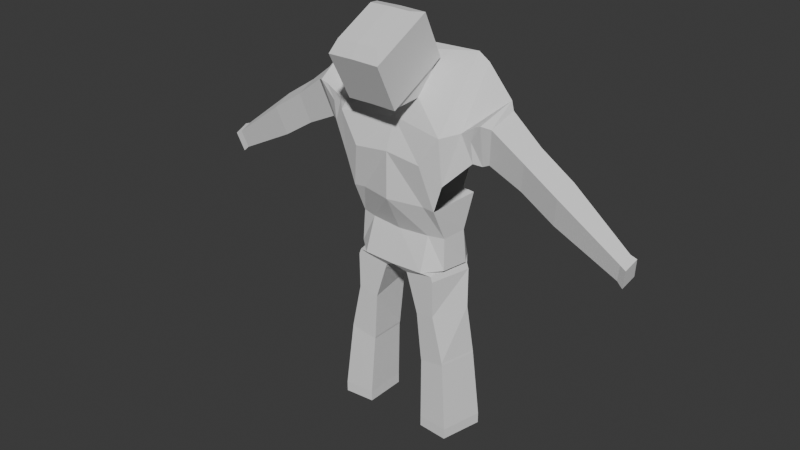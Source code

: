 # Source: cyclops.blend  (saved by Blender 4.3.34; exported with 4.5.12 LTS)
import bpy
from mathutils import Matrix  # noqa: F401  (used for matrix-valued properties, if any)

bpy.ops.wm.read_factory_settings(use_empty=True)
scene = bpy.context.scene
scene.name = 'Scene'

# ---- world
world_world = bpy.data.worlds.new('World'); scene.world = world_world
world_world.use_nodes = True; world_world.node_tree.nodes.clear()
_N = world_world.node_tree.nodes; _L = world_world.node_tree.links
n0 = _N.new('ShaderNodeOutputWorld'); n0.name = 'World Output'; n0.location = (300, 300)
n1 = _N.new('ShaderNodeBackground'); n1.name = 'Background'; n1.location = (10, 300)
n1.inputs[0].default_value = (0.05088, 0.05088, 0.05088, 1.0)
_L.new(n1.outputs[0], n0.inputs[0])
n0.is_active_output = True
world_world.color = (0.05088, 0.05088, 0.05088)
world_world.sun_shadow_jitter_overblur = 0.0

# ---- meshes
me_cube_001 = bpy.data.meshes.new('Cube.001')
me_cube_001.from_pydata([(0.472, -0.03885, -0.778), (0.7544, -0.0856, 0.5484), (0.5171, 0.2253, -0.7795), (0.9395, 0.2106, 0.8661), (0.0, 0.3869, -0.8092), (0.0, 0.3044, 1.152), (0.0, -0.1776, -0.8082), (0.0, -0.1582, 0.6083), (0.4538, 0.4, -0.1686), (0.4488, -0.1683, -0.1573), (0.0, -0.2627, -0.131), (0.0, 0.4, -0.3824), (0.2067, -0.004343, 0.8989), (0.4098, -0.1476, -0.8135), (0.5039, 0.2624, -0.8115), (0.2067, -0.0898, 0.802), (0.3306, -0.1683, -0.1463), (0.3356, 0.4, -0.1576), (0.5324, -0.2282, 0.5579), (0.0, 0.1817, 1.117), (0.0, -0.09082, 0.8029), (0.5243, 0.3151, 1.169), (0.0, 0.1174, 1.052), (0.0, -0.3799, 0.7979), (0.2173, -0.3772, 0.7926), (0.2173, 0.1201, 1.047), (0.0, 0.1523, 1.103), (0.0, -0.4417, 0.7995), (0.2458, -0.4385, 0.7932), (0.2458, 0.1555, 1.097), (0.0, -0.07033, 1.539), (0.0, -0.6644, 1.235), (0.2568, -0.6612, 1.229), (0.2568, -0.06711, 1.532), (0.0, -0.2036, 1.562), (0.0, -0.6055, 1.357), (0.2057, -0.6033, 1.352), (0.2057, -0.2015, 1.558), (0.8502, 0.3518, 0.4268), (0.7602, -0.05743, 0.3445), (0.0, -0.2592, 0.3167), (0.0, 0.4055, 0.7293), (0.3478, -0.2554, 0.2759), (0.5735, 0.4126, 0.7157), (0.624, 0.3266, 1.093), (0.6619, -0.09362, 0.5991), (0.7601, 0.51, 0.5587), (0.5343, -0.1741, 0.105), (0.8169, 0.00594, 0.3124), (0.8691, -0.1203, 0.7233), (0.6335, 0.06417, 0.3042), (2.213, 0.1578, -0.1277), (2.173, 0.2212, -0.3248), (2.158, 0.06603, -0.3761), (2.198, 0.01463, -0.179), (1.511, 0.2692, 0.06454), (1.569, 0.1772, 0.3508), (1.547, -0.03075, 0.2762), (1.489, 0.04392, -0.01002), (2.153, 0.153, -0.105), (2.104, 0.07152, -0.3255), (2.117, 0.2092, -0.2799), (2.14, 0.02588, -0.1506), (0.4132, 0.3858, -0.7943), (0.3156, -0.1767, -0.7966), (0.1163, 0.2882, -0.8791), (0.1163, -0.1232, -0.8784), (0.2782, 0.256, -1.743), (0.2783, -0.1085, -1.742), (0.6216, 0.233, -1.683), (0.5383, -0.1302, -1.685), (0.283, 0.2552, -1.765), (0.283, -0.1082, -1.764), (0.6254, 0.2323, -1.705), (0.5423, -0.1299, -1.707), (0.3069, 0.272, -2.376), (0.3073, -0.1394, -2.376), (0.7004, 0.2463, -2.376), (0.6075, -0.1638, -2.376), (0.8981, 0.3097, 0.428), (0.9441, -0.06898, 0.6952), (0.9715, 0.1936, 0.7894), (0.8707, 0.02528, 0.3339), (0.1349, 0.2875, -0.9309), (0.1349, -0.1239, -0.9303), (0.4284, -0.1484, -0.8653), (0.5225, 0.2616, -0.8633), (0.4747, 0.2369, -0.4706), (0.4598, -0.02515, -0.4665), (0.0, -0.08413, -0.484), (0.0, 0.2972, -0.5656), (0.3395, 0.2843, -0.4714), (0.309, -0.06588, -0.4685), (1.529, 0.2692, 0.05317), (1.565, -0.03075, 0.2648), (1.587, 0.1772, 0.3394), (1.507, 0.04392, -0.0214), (1.265, 0.1785, 0.551), (1.183, 0.04246, 0.1828), (1.205, 0.2724, 0.2589), (1.242, -0.03374, 0.4749), (0.8473, -0.06768, 0.552), (0.8116, -0.1061, 0.6982), (0.27, 0.3171, -1.211), (0.5689, 0.1976, -1.212), (0.2396, -0.125, -1.266), (0.4306, -0.141, -1.224), (0.3069, 0.272, -2.481), (0.3073, -0.1394, -2.481), (0.7004, 0.2463, -2.481), (0.6075, -0.1638, -2.481)], [(46, 8)], [(63, 2, 0, 64), (42, 18, 7, 40), (15, 12, 25, 24), (92, 16, 10, 89), (87, 8, 9, 88), (91, 17, 8, 87), (90, 11, 17, 91), (88, 9, 16, 92), (44, 21, 18, 45), (47, 45, 18, 42), (105, 103, 67, 68), (41, 5, 21, 43), (15, 20, 7, 18), (20, 19, 5, 7), (19, 12, 21, 5), (12, 15, 18, 21), (23, 24, 28, 27), (12, 19, 22, 25), (19, 20, 23, 22), (20, 15, 24, 23), (27, 28, 32, 31), (25, 22, 26, 29), (22, 23, 27, 26), (24, 25, 29, 28), (33, 30, 34, 37), (29, 26, 30, 33), (26, 27, 31, 30), (28, 29, 33, 32), (37, 34, 35, 36), (30, 31, 35, 34), (32, 33, 37, 36), (31, 32, 36, 35), (11, 41, 43, 17), (9, 47, 42, 16), (16, 42, 40, 10), (1, 101, 49, 102), (1, 102, 49, 3, 44, 45), (3, 38, 46, 44), (39, 1, 45, 47), (48, 101, 1, 39), (50, 39, 47), (61, 59, 51, 52), (62, 60, 53, 54), (60, 61, 52, 53), (59, 62, 54, 51), (97, 100, 57, 56), (98, 99, 55, 58), (100, 98, 58, 57), (99, 97, 56, 55), (95, 94, 62, 59), (96, 93, 61, 60), (94, 96, 60, 62), (93, 95, 59, 61), (52, 51, 54, 53), (14, 65, 4, 63), (65, 66, 6, 4), (66, 13, 64, 6), (13, 14, 63, 64), (68, 67, 71, 72), (106, 105, 68, 70), (103, 104, 69, 67), (104, 106, 70, 69), (73, 74, 78, 77), (69, 70, 74, 73), (67, 69, 73, 71), (70, 68, 72, 74), (78, 76, 108, 110), (71, 73, 77, 75), (74, 72, 76, 78), (72, 71, 75, 76), (38, 3, 81, 79), (49, 101, 48, 82, 80), (48, 38, 79, 82), (3, 49, 80, 81), (14, 13, 85, 86), (65, 14, 86, 83), (13, 66, 84, 85), (66, 65, 83, 84), (0, 88, 92, 64), (4, 90, 91, 63), (63, 91, 87, 2), (2, 87, 88, 0), (64, 92, 89, 6), (55, 56, 95, 93), (57, 58, 96, 94), (58, 55, 93, 96), (56, 57, 94, 95), (79, 81, 97, 99), (80, 82, 98, 100), (82, 79, 99, 98), (81, 80, 100, 97), (86, 85, 106, 104), (83, 86, 104, 103), (85, 84, 105, 106), (84, 83, 103, 105), (107, 109, 110, 108), (76, 75, 107, 108), (77, 78, 110, 109), (75, 77, 109, 107)])
_uv = me_cube_001.uv_layers.new(name='UVMap')
_uv.uv.foreach_set('vector', [0.3405, 0.5, 0.375, 0.5, 0.375, 0.75, 0.3405, 0.75, 0.5718, 0.7845, 0.625, 0.7845, 0.625, 0.875, 0.5718, 0.875, 0.6772, 0.7123, 0.6772, 0.5377, 0.6772, 0.5377, 0.6772, 0.7123, 0.4216, 0.7845, 0.4641, 0.7845, 0.4641, 0.875, 0.4216, 0.875, 0.4216, 0.5, 0.4641, 0.5, 0.4641, 0.75, 0.4216, 0.75, 0.4216, 0.4655, 0.4641, 0.4655, 0.4641, 0.5, 0.4216, 0.5, 0.4216, 0.375, 0.4641, 0.375, 0.4641, 0.4655, 0.4216, 0.4655, 0.4216, 0.75, 0.4641, 0.75, 0.4641, 0.7845, 0.4216, 0.7845, 0.625, 0.5, 0.6595, 0.5, 0.6595, 0.75, 0.625, 0.75, 0.5718, 0.75, 0.625, 0.75, 0.625, 0.7845, 0.5718, 0.7845, 0.2533, 0.7455, 0.2527, 0.5045, 0.2527, 0.5045, 0.2533, 0.7455, 0.5718, 0.375, 0.625, 0.375, 0.625, 0.4655, 0.5718, 0.4655, 0.6772, 0.7123, 0.7323, 0.7123, 0.75, 0.75, 0.6595, 0.75, 0.7323, 0.7123, 0.7323, 0.5377, 0.75, 0.5, 0.75, 0.75, 0.7323, 0.5377, 0.6772, 0.5377, 0.6595, 0.5, 0.75, 0.5, 0.6772, 0.5377, 0.6772, 0.7123, 0.6595, 0.75, 0.6595, 0.5, 0.7323, 0.7123, 0.6772, 0.7123, 0.6772, 0.7123, 0.7323, 0.7123, 0.6772, 0.5377, 0.7323, 0.5377, 0.7323, 0.5377, 0.6772, 0.5377, 0.7323, 0.5377, 0.7323, 0.7123, 0.7323, 0.7123, 0.7323, 0.5377, 0.7323, 0.7123, 0.6772, 0.7123, 0.6772, 0.7123, 0.7323, 0.7123, 0.7323, 0.7123, 0.6772, 0.7123, 0.6772, 0.7123, 0.7323, 0.7123, 0.6772, 0.5377, 0.7323, 0.5377, 0.7323, 0.5377, 0.6772, 0.5377, 0.7323, 0.5377, 0.7323, 0.7123, 0.7323, 0.7123, 0.7323, 0.5377, 0.6772, 0.7123, 0.6772, 0.5377, 0.6772, 0.5377, 0.6772, 0.7123, 0.6772, 0.5377, 0.7323, 0.5377, 0.7323, 0.5377, 0.6772, 0.5377, 0.6772, 0.5377, 0.7323, 0.5377, 0.7323, 0.5377, 0.6772, 0.5377, 0.7323, 0.5377, 0.7323, 0.7123, 0.7323, 0.7123, 0.7323, 0.5377, 0.6772, 0.7123, 0.6772, 0.5377, 0.6772, 0.5377, 0.6772, 0.7123, 0.6772, 0.5377, 0.7323, 0.5377, 0.7323, 0.7123, 0.6772, 0.7123, 0.7323, 0.5377, 0.7323, 0.7123, 0.7323, 0.7123, 0.7323, 0.5377, 0.6772, 0.7123, 0.6772, 0.5377, 0.6772, 0.5377, 0.6772, 0.7123, 0.7323, 0.7123, 0.6772, 0.7123, 0.6772, 0.7123, 0.7323, 0.7123, 0.4641, 0.375, 0.5718, 0.375, 0.5718, 0.4655, 0.4641, 0.4655, 0.4641, 0.75, 0.5718, 0.75, 0.5718, 0.7845, 0.4641, 0.7845, 0.4641, 0.7845, 0.5718, 0.7845, 0.5718, 0.875, 0.4641, 0.875, 0.5969, 0.6976, 0.5986, 0.6076, 0.6048, 0.6104, 0.601, 0.6548, 0.5973, 0.6975, 0.601, 0.6548, 0.6048, 0.6104, 0.6114, 0.5338, 0.625, 0.5, 0.625, 0.75, 0.6114, 0.5338, 0.5848, 0.5308, 0.5718, 0.5, 0.625, 0.5, 0.5964, 0.6979, 0.5973, 0.6975, 0.625, 0.75, 0.5718, 0.75, 0.5899, 0.6037, 0.5986, 0.6076, 0.5969, 0.6976, 0.5964, 0.6979, 0.5718, 0.6402, 0.5964, 0.6979, 0.5718, 0.75, 0.5848, 0.5308, 0.6114, 0.5338, 0.6114, 0.5338, 0.5848, 0.5308, 0.6048, 0.6104, 0.5899, 0.6037, 0.5899, 0.6037, 0.6048, 0.6104, 0.5899, 0.6037, 0.5848, 0.5308, 0.5848, 0.5308, 0.5899, 0.6037, 0.6114, 0.5338, 0.6048, 0.6104, 0.6048, 0.6104, 0.6114, 0.5338, 0.6114, 0.5338, 0.6048, 0.6104, 0.6048, 0.6104, 0.6114, 0.5338, 0.5899, 0.6037, 0.5848, 0.5308, 0.5848, 0.5308, 0.5899, 0.6037, 0.6048, 0.6104, 0.5899, 0.6037, 0.5899, 0.6037, 0.6048, 0.6104, 0.5848, 0.5308, 0.6114, 0.5338, 0.6114, 0.5338, 0.5848, 0.5308, 0.6114, 0.5338, 0.6048, 0.6104, 0.6048, 0.6104, 0.6114, 0.5338, 0.5899, 0.6037, 0.5848, 0.5308, 0.5848, 0.5308, 0.5899, 0.6037, 0.6048, 0.6104, 0.5899, 0.6037, 0.5899, 0.6037, 0.6048, 0.6104, 0.5848, 0.5308, 0.6114, 0.5338, 0.6114, 0.5338, 0.5848, 0.5308, 0.5848, 0.5308, 0.6114, 0.5338, 0.6048, 0.6104, 0.5899, 0.6037, 0.3378, 0.5045, 0.2527, 0.5045, 0.25, 0.5, 0.3405, 0.5, 0.2527, 0.5045, 0.2533, 0.7455, 0.25, 0.75, 0.25, 0.5, 0.2533, 0.7455, 0.3372, 0.7455, 0.3405, 0.75, 0.25, 0.75, 0.3372, 0.7455, 0.3378, 0.5045, 0.3405, 0.5, 0.3405, 0.75, 0.2533, 0.7455, 0.2527, 0.5045, 0.2527, 0.5045, 0.2533, 0.7455, 0.3372, 0.7455, 0.2533, 0.7455, 0.2533, 0.7455, 0.3372, 0.7455, 0.2527, 0.5045, 0.3378, 0.5045, 0.3378, 0.5045, 0.2527, 0.5045, 0.3378, 0.5045, 0.3372, 0.7455, 0.3372, 0.7455, 0.3378, 0.5045, 0.3378, 0.5045, 0.3372, 0.7455, 0.3372, 0.7455, 0.3378, 0.5045, 0.3378, 0.5045, 0.3372, 0.7455, 0.3372, 0.7455, 0.3378, 0.5045, 0.2527, 0.5045, 0.3378, 0.5045, 0.3378, 0.5045, 0.2527, 0.5045, 0.3372, 0.7455, 0.2533, 0.7455, 0.2533, 0.7455, 0.3372, 0.7455, 0.3372, 0.7455, 0.2533, 0.7455, 0.2533, 0.7455, 0.3372, 0.7455, 0.2527, 0.5045, 0.3378, 0.5045, 0.3378, 0.5045, 0.2527, 0.5045, 0.3372, 0.7455, 0.2533, 0.7455, 0.2533, 0.7455, 0.3372, 0.7455, 0.2533, 0.7455, 0.2527, 0.5045, 0.2527, 0.5045, 0.2533, 0.7455, 0.5848, 0.5308, 0.6114, 0.5338, 0.6114, 0.5338, 0.5848, 0.5308, 0.6048, 0.6104, 0.5986, 0.6076, 0.5899, 0.6037, 0.5899, 0.6037, 0.6048, 0.6104, 0.5899, 0.6037, 0.5848, 0.5308, 0.5848, 0.5308, 0.5899, 0.6037, 0.6114, 0.5338, 0.6048, 0.6104, 0.6048, 0.6104, 0.6114, 0.5338, 0.3378, 0.5045, 0.3372, 0.7455, 0.3372, 0.7455, 0.3378, 0.5045, 0.2527, 0.5045, 0.3378, 0.5045, 0.3378, 0.5045, 0.2527, 0.5045, 0.3372, 0.7455, 0.2533, 0.7455, 0.2533, 0.7455, 0.3372, 0.7455, 0.2533, 0.7455, 0.2527, 0.5045, 0.2527, 0.5045, 0.2533, 0.7455, 0.375, 0.75, 0.4216, 0.75, 0.4216, 0.7845, 0.375, 0.7845, 0.375, 0.375, 0.4216, 0.375, 0.4216, 0.4655, 0.375, 0.4655, 0.375, 0.4655, 0.4216, 0.4655, 0.4216, 0.5, 0.375, 0.5, 0.375, 0.5, 0.4216, 0.5, 0.4216, 0.75, 0.375, 0.75, 0.375, 0.7845, 0.4216, 0.7845, 0.4216, 0.875, 0.375, 0.875, 0.5848, 0.5308, 0.6114, 0.5338, 0.6114, 0.5338, 0.5848, 0.5308, 0.6048, 0.6104, 0.5899, 0.6037, 0.5899, 0.6037, 0.6048, 0.6104, 0.5899, 0.6037, 0.5848, 0.5308, 0.5848, 0.5308, 0.5899, 0.6037, 0.6114, 0.5338, 0.6048, 0.6104, 0.6048, 0.6104, 0.6114, 0.5338, 0.5848, 0.5308, 0.6114, 0.5338, 0.6114, 0.5338, 0.5848, 0.5308, 0.6048, 0.6104, 0.5899, 0.6037, 0.5899, 0.6037, 0.6048, 0.6104, 0.5899, 0.6037, 0.5848, 0.5308, 0.5848, 0.5308, 0.5899, 0.6037, 0.6114, 0.5338, 0.6048, 0.6104, 0.6048, 0.6104, 0.6114, 0.5338, 0.3378, 0.5045, 0.3372, 0.7455, 0.3372, 0.7455, 0.3378, 0.5045, 0.2527, 0.5045, 0.3378, 0.5045, 0.3378, 0.5045, 0.2527, 0.5045, 0.3372, 0.7455, 0.2533, 0.7455, 0.2533, 0.7455, 0.3372, 0.7455, 0.2533, 0.7455, 0.2527, 0.5045, 0.2527, 0.5045, 0.2533, 0.7455, 0.2527, 0.5045, 0.3378, 0.5045, 0.3372, 0.7455, 0.2533, 0.7455, 0.2533, 0.7455, 0.2527, 0.5045, 0.2527, 0.5045, 0.2533, 0.7455, 0.3378, 0.5045, 0.3372, 0.7455, 0.3372, 0.7455, 0.3378, 0.5045, 0.2527, 0.5045, 0.3378, 0.5045, 0.3378, 0.5045, 0.2527, 0.5045])
me_cube_001.update()

# ---- objects
ob_empty = bpy.data.objects.new('Empty', None)
ob_cube = bpy.data.objects.new('Cube', me_cube_001)

# ---- transforms, parenting, visibility, modifiers, constraints
ob_empty.location = (2.621, 18.52, 1.859)
ob_empty.rotation_euler = (1.571, -0.0, -0.0)
ob_empty.scale = (2.0, 2.0, 2.0)
ob_empty.empty_display_type = 'IMAGE'
ob_empty.empty_display_size = 5.0
ob_cube.location = (0.1184, -3.314e-07, 2.467)
_m = ob_cube.modifiers.new('Mirror', 'MIRROR')
_m.use_clip = True

# ---- collection membership
scene.collection.objects.link(ob_empty)
scene.collection.objects.link(ob_cube)

# ---- scene / render settings (as saved in the file)
scene.frame_start = 1; scene.frame_end = 250; scene.frame_set(1)
scene.render.engine = 'BLENDER_EEVEE_NEXT'
bpy.context.view_layer.update()

# ---- added for rendering (the .blend has no active camera and no usable light): camera, sun
cam_auto = bpy.data.cameras.new('AutoCamera')
cam_auto.lens = 50.0
cam_auto.sensor_width = 36.0
cam_auto.clip_end = 1000.0
ob_auto_camera = bpy.data.objects.new('AutoCamera', cam_auto)
scene.collection.objects.link(ob_auto_camera)
ob_auto_camera.location = (5.77031, -6.85948, 6.52886)
ob_auto_camera.rotation_euler = (1.09748, -7.21219e-08, 0.694738)
scene.camera = ob_auto_camera
light_auto_sun = bpy.data.lights.new('AutoSun', 'SUN')
light_auto_sun.energy = 3.0
light_auto_sun.angle = 0.0523599
ob_auto_sun = bpy.data.objects.new('AutoSun', light_auto_sun)
scene.collection.objects.link(ob_auto_sun)
ob_auto_sun.rotation_euler = (0.872665, 0.174533, 0.523599)
bpy.context.view_layer.update()
